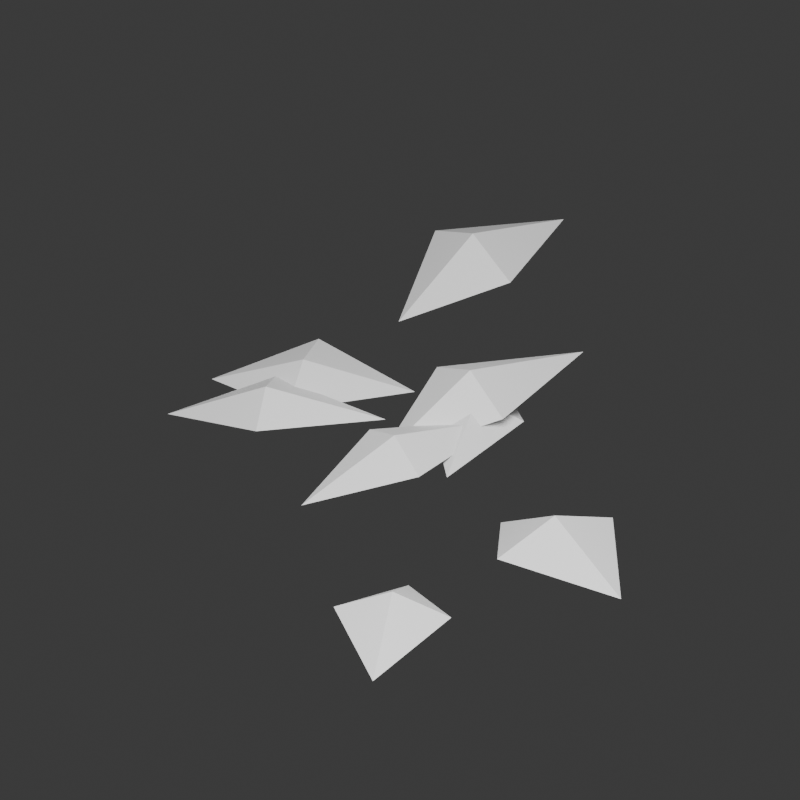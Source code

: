 # Source: modules.blend  (saved by Blender 5.2.45; exported with 4.5.12 LTS)
import bpy
from mathutils import Matrix  # noqa: F401  (used for matrix-valued properties, if any)

bpy.ops.wm.read_factory_settings(use_empty=True)
scene = bpy.context.scene
scene.name = 'Scene'

# ---- collections
col_collection = bpy.data.collections.new('Collection'); scene.collection.children.link(col_collection)

# ---- materials (node trees are filled in below, after node groups)
mat_near_green = bpy.data.materials.new('near green')
mat_near_green.diffuse_color = (0.19, 0.38, 0.055, 1.0)
mat_far_green = bpy.data.materials.new('far green')
mat_far_green.diffuse_color = (0.19, 0.38, 0.055, 1.0)

# ---- material node trees
mat_near_green.use_nodes = True; mat_near_green.node_tree.nodes.clear()
_N = mat_near_green.node_tree.nodes; _L = mat_near_green.node_tree.links
n0 = _N.new('ShaderNodeBsdfPrincipled'); n0.name = 'Principled BSDF'; n0.location = (-200, 100)
n0.inputs[10].default_value = 0.005
n1 = _N.new('ShaderNodeOutputMaterial'); n1.name = 'Material Output'; n1.location = (200, 100)
_L.new(n0.outputs[0], n1.inputs[0])
n1.is_active_output = True
mat_far_green.use_nodes = True; mat_far_green.node_tree.nodes.clear()
_N = mat_far_green.node_tree.nodes; _L = mat_far_green.node_tree.links
n0 = _N.new('ShaderNodeBsdfPrincipled'); n0.name = 'Principled BSDF'; n0.location = (-200, 100)
n0.inputs[10].default_value = 0.005
n1 = _N.new('ShaderNodeOutputMaterial'); n1.name = 'Material Output'; n1.location = (200, 100)
_L.new(n0.outputs[0], n1.inputs[0])
n1.is_active_output = True

# ---- world
world_world = bpy.data.worlds.new('World'); scene.world = world_world
world_world.use_nodes = True; world_world.node_tree.nodes.clear()
_N = world_world.node_tree.nodes; _L = world_world.node_tree.links
n0 = _N.new('ShaderNodeOutputWorld'); n0.name = 'World Output'; n0.location = (200, 100)
n1 = _N.new('ShaderNodeBackground'); n1.name = 'Background'; n1.location = (-200, 100)
n1.inputs[0].default_value = (0.05088, 0.05088, 0.05088, 1.0)
_L.new(n1.outputs[0], n0.inputs[0])
n0.is_active_output = True
world_world.color = (0.15, 0.15, 0.15)
world_world.sun_shadow_jitter_overblur = 0.0

# ---- cameras
cam_camera_001 = bpy.data.cameras.new('Camera.001')
cam_camera_001.type = 'ORTHO'
cam_camera_001.ortho_scale = 0.9

# ---- lights
light_area = bpy.data.lights.new('Area', 'AREA')
light_area.energy = 100.0
light_area.shape = 'DISK'
light_area.size = 2.0
light_area.size_y = 1.0

# ---- meshes
me_near = bpy.data.meshes.new('near')
me_near.from_pydata([(-0.2014, -0.1667, 0.015), (-0.07591, -0.1584, 0.04343), (0.01394, -0.04012, 0.04009), (-0.1331, -0.06112, 0.04343), (-0.1045, -0.1098, 0.06681), (0.03346, -0.2047, 0.015), (0.1239, -0.1072, 0.04508), (0.1178, 0.0505, 0.04161), (0.01894, -0.07251, 0.04508), (0.07143, -0.08986, 0.06935), (0.2304, -0.2449, 0.015), (0.2327, -0.3741, 0.05181), (0.3614, -0.4525, 0.04783), (0.3461, -0.3025, 0.05181), (0.2894, -0.3383, 0.07971), (-0.2112, -0.0811, 0.015), (-0.08296, -0.09689, 0.03789), (-0.003464, 0.02924, 0.03497), (-0.1525, 0.03399, 0.03789), (-0.1177, -0.03145, 0.05829), (0.03772, -0.08059, 0.015), (0.1294, 0.02899, 0.05747), (0.1023, 0.1955, 0.05305), (0.00414, 0.05827, 0.05747), (0.06676, 0.04363, 0.08841), (0.2241, -0.08135, 0.015), (0.3118, -0.1862, 0.05736), (0.4653, -0.149, 0.05295), (0.3535, -0.03737, 0.05736), (0.3326, -0.1118, 0.08824), (-0.1308, 0.1448, 0.015), (-0.04662, 0.2393, 0.05815), (-0.09109, 0.3797, 0.05368), (-0.1793, 0.2617, 0.05815), (-0.113, 0.2505, 0.08947), (0.03795, 0.1284, 0.015), (0.03492, 0.01051, 0.04093), (0.141, -0.07902, 0.03778), (0.1337, 0.05959, 0.04093), (0.08432, 0.03505, 0.06297)], [], [(4, 0, 1), (4, 1, 2), (4, 2, 3), (4, 3, 0), (9, 5, 6), (9, 6, 7), (9, 7, 8), (9, 8, 5), (14, 10, 11), (14, 11, 12), (14, 12, 13), (14, 13, 10), (19, 15, 16), (19, 16, 17), (19, 17, 18), (19, 18, 15), (24, 20, 21), (24, 21, 22), (24, 22, 23), (24, 23, 20), (29, 25, 26), (29, 26, 27), (29, 27, 28), (29, 28, 25), (34, 30, 31), (34, 31, 32), (34, 32, 33), (34, 33, 30), (39, 35, 36), (39, 36, 37), (39, 37, 38), (39, 38, 35)])
me_near.materials.append(mat_near_green)
me_near.update()
me_far = bpy.data.meshes.new('far')
me_far.from_pydata([(-0.2014, -0.1667, 0.015), (-0.07591, -0.1584, 0.04343), (0.01394, -0.04012, 0.04009), (-0.1331, -0.06112, 0.04343), (0.03346, -0.2047, 0.015), (0.1239, -0.1072, 0.04508), (0.1178, 0.0505, 0.04161), (0.01894, -0.07251, 0.04508), (0.2304, -0.2449, 0.015), (0.2327, -0.3741, 0.05181), (0.3614, -0.4525, 0.04783), (0.3461, -0.3025, 0.05181), (-0.2112, -0.0811, 0.015), (-0.08296, -0.09689, 0.03789), (-0.003464, 0.02924, 0.03497), (-0.1525, 0.03399, 0.03789)], [], [(0, 1, 2), (0, 2, 3), (4, 5, 6), (4, 6, 7), (8, 9, 10), (8, 10, 11), (12, 13, 14), (12, 14, 15)])
me_far.materials.append(mat_far_green)
me_far.update()

# ---- objects
ob_near = bpy.data.objects.new('near', me_near)
ob_far = bpy.data.objects.new('far', me_far)
ob_camera = bpy.data.objects.new('Camera', cam_camera_001)
ob_area = bpy.data.objects.new('Area', light_area)

# ---- transforms, parenting, visibility, modifiers, constraints
ob_near.location = (0.0, 0.0, 0.0)
ob_far.location = (0.0, 0.0, 0.0)
ob_far.hide_render = True
ob_camera.location = (0.8, -0.9, 0.85)
ob_camera.rotation_euler = (0.9787, -1.172e-08, 0.7266)
ob_area.location = (1.0, -1.0, 2.0)

# ---- collection membership
col_collection.objects.link(ob_near)
col_collection.objects.link(ob_far)
col_collection.objects.link(ob_camera)
col_collection.objects.link(ob_area)

# ---- scene / render settings (as saved in the file)
scene.camera = ob_camera
scene.frame_start = 1; scene.frame_end = 250; scene.frame_set(1)
scene.render.engine = 'CYCLES'
scene.render.resolution_x = 640
scene.render.resolution_y = 640
scene.render.bake_bias = 0.0
scene.render.bake_samples = 0
scene.render.compositor_device = 'GPU'
scene.cycles.samples = 16
scene.eevee.use_volume_custom_range = False
scene.eevee.fast_gi_thickness_near = 0.1
scene.eevee.fast_gi_thickness_far = 0.0
scene.eevee.ray_tracing_options.screen_trace_thickness = 0.1
bpy.context.view_layer.update()
